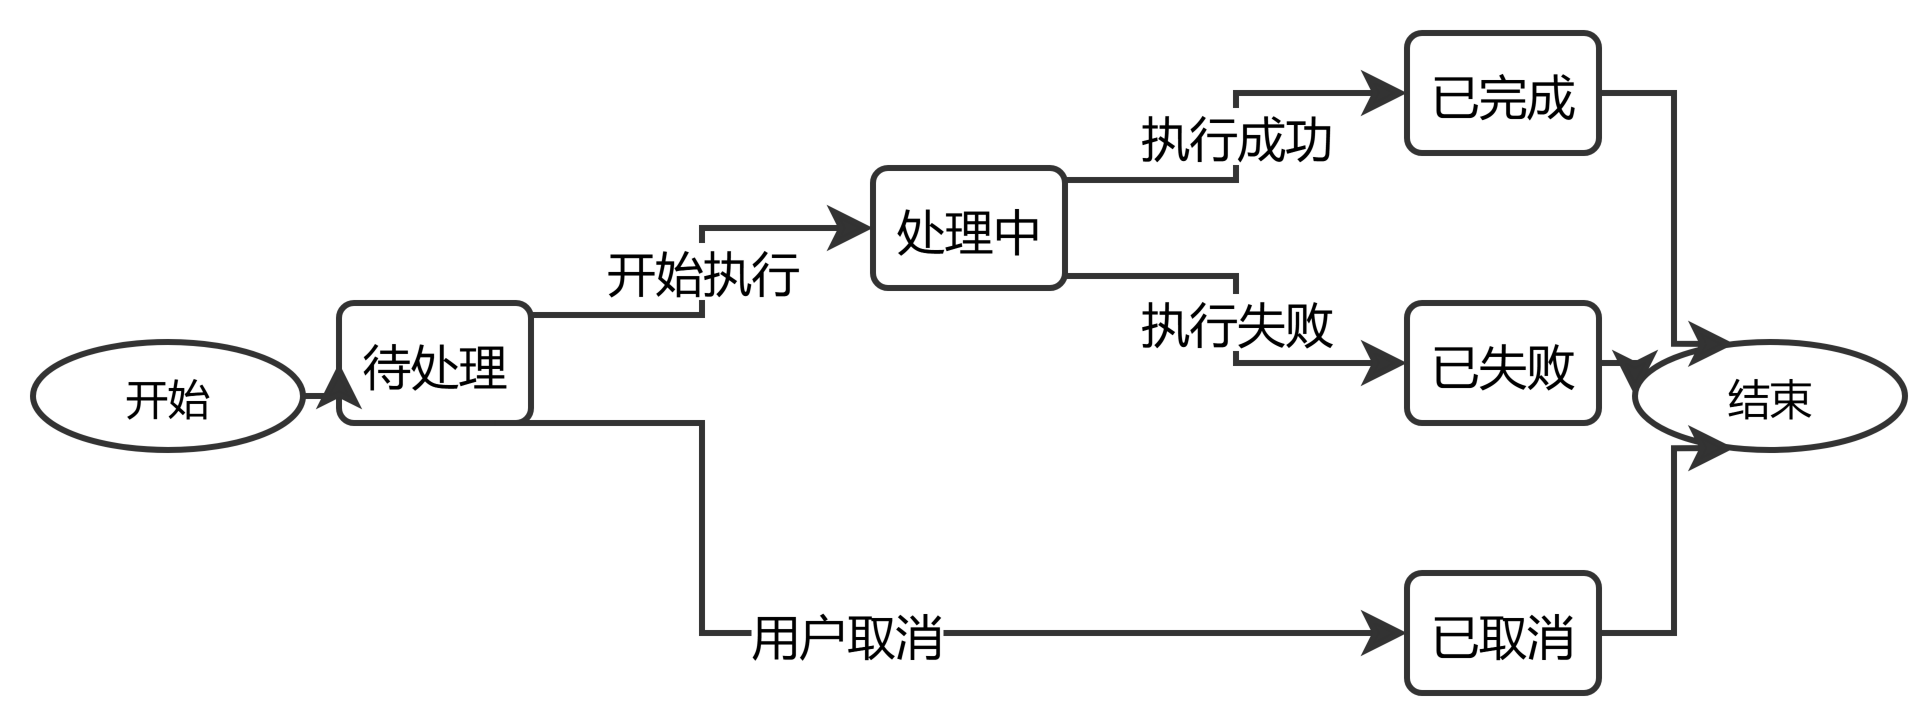

The diagram above was exported from draw.io. Its source (the exported page's mxGraphModel, read from the mxfile embedded in the PNG):
<mxGraphModel dx="-307" dy="-75" grid="0" gridSize="10" guides="1" tooltips="1" connect="1" arrows="1" fold="0" page="0" pageScale="1" pageWidth="827" pageHeight="1169" math="0" shadow="0">
  <root>
    <mxCell id="0" style="fontFamily=Microsoft YaHei;fontSize=14;fontColor=#000000;" />
    <mxCell id="1" parent="0" style="fontFamily=Microsoft YaHei;fontSize=14;fontColor=#000000;" />
    <UserObject label="开始" mermaidId="n:root_start" mermaidBaseStyle="ellipse;html=1;whiteSpace=wrap;fillColor=#ffffff;strokeColor=#333333;strokeWidth=2;fontFamily=Microsoft YaHei;fontSize=14;fontColor=#000000;align=center;verticalAlign=middle;" mermaidBaseValue="开始" id="2">
      <mxCell parent="1" style="ellipse;html=1;whiteSpace=wrap;fillColor=#ffffff;strokeColor=#333333;strokeWidth=2;fontFamily=Microsoft YaHei;fontSize=14;fontColor=#000000;align=center;verticalAlign=middle;" vertex="1">
        <mxGeometry height="36" width="90" x="-30" y="111" as="geometry" />
      </mxCell>
    </UserObject>
    <UserObject label="待处理" mermaidId="n:待处理" mermaidBaseStyle="rounded=1;absoluteArcSize=1;arcSize=10;html=1;whiteSpace=wrap;strokeWidth=2;fillColor=#ffffff;strokeColor=#333333;fontColor=#000000;fontFamily=Microsoft YaHei;fontSize=16;" mermaidBaseValue="待处理" id="3">
      <mxCell parent="1" style="rounded=1;absoluteArcSize=1;arcSize=10;html=1;whiteSpace=wrap;strokeWidth=2;fillColor=#ffffff;strokeColor=#333333;fontColor=#000000;fontFamily=Microsoft YaHei;fontSize=16;" vertex="1">
        <mxGeometry height="40" width="64" x="72" y="98" as="geometry" />
      </mxCell>
    </UserObject>
    <UserObject label="处理中" mermaidId="n:处理中" mermaidBaseStyle="rounded=1;absoluteArcSize=1;arcSize=10;html=1;whiteSpace=wrap;strokeWidth=2;fillColor=#ffffff;strokeColor=#333333;fontColor=#000000;fontFamily=Microsoft YaHei;fontSize=16;" mermaidBaseValue="处理中" id="4">
      <mxCell parent="1" style="rounded=1;absoluteArcSize=1;arcSize=10;html=1;whiteSpace=wrap;strokeWidth=2;fillColor=#ffffff;strokeColor=#333333;fontColor=#000000;fontFamily=Microsoft YaHei;fontSize=16;" vertex="1">
        <mxGeometry height="40" width="64" x="250" y="53" as="geometry" />
      </mxCell>
    </UserObject>
    <UserObject label="已完成" mermaidId="n:已完成" mermaidBaseStyle="rounded=1;absoluteArcSize=1;arcSize=10;html=1;whiteSpace=wrap;strokeWidth=2;fillColor=#ffffff;strokeColor=#333333;fontColor=#000000;fontFamily=Microsoft YaHei;fontSize=16;" mermaidBaseValue="已完成" id="5">
      <mxCell parent="1" style="rounded=1;absoluteArcSize=1;arcSize=10;html=1;whiteSpace=wrap;strokeWidth=2;fillColor=#ffffff;strokeColor=#333333;fontColor=#000000;fontFamily=Microsoft YaHei;fontSize=16;" vertex="1">
        <mxGeometry height="40" width="64" x="428" y="8" as="geometry" />
      </mxCell>
    </UserObject>
    <UserObject label="已失败" mermaidId="n:已失败" mermaidBaseStyle="rounded=1;absoluteArcSize=1;arcSize=10;html=1;whiteSpace=wrap;strokeWidth=2;fillColor=#ffffff;strokeColor=#333333;fontColor=#000000;fontFamily=Microsoft YaHei;fontSize=16;" mermaidBaseValue="已失败" id="6">
      <mxCell parent="1" style="rounded=1;absoluteArcSize=1;arcSize=10;html=1;whiteSpace=wrap;strokeWidth=2;fillColor=#ffffff;strokeColor=#333333;fontColor=#000000;fontFamily=Microsoft YaHei;fontSize=16;" vertex="1">
        <mxGeometry height="40" width="64" x="428" y="98" as="geometry" />
      </mxCell>
    </UserObject>
    <UserObject label="已取消" mermaidId="n:已取消" mermaidBaseStyle="rounded=1;absoluteArcSize=1;arcSize=10;html=1;whiteSpace=wrap;strokeWidth=2;fillColor=#ffffff;strokeColor=#333333;fontColor=#000000;fontFamily=Microsoft YaHei;fontSize=16;" mermaidBaseValue="已取消" id="7">
      <mxCell parent="1" style="rounded=1;absoluteArcSize=1;arcSize=10;html=1;whiteSpace=wrap;strokeWidth=2;fillColor=#ffffff;strokeColor=#333333;fontColor=#000000;fontFamily=Microsoft YaHei;fontSize=16;" vertex="1">
        <mxGeometry height="40" width="64" x="428" y="188" as="geometry" />
      </mxCell>
    </UserObject>
    <UserObject label="结束" mermaidId="n:root_end" mermaidBaseStyle="ellipse;html=1;whiteSpace=wrap;fillColor=#ffffff;strokeColor=#333333;strokeWidth=2;fontFamily=Microsoft YaHei;fontSize=14;fontColor=#000000;align=center;verticalAlign=middle;" mermaidBaseValue="结束" id="8">
      <mxCell parent="1" style="ellipse;html=1;whiteSpace=wrap;fillColor=#ffffff;strokeColor=#333333;strokeWidth=2;fontFamily=Microsoft YaHei;fontSize=14;fontColor=#000000;align=center;verticalAlign=middle;" vertex="1">
        <mxGeometry height="36" width="90" x="504" y="111" as="geometry" />
      </mxCell>
    </UserObject>
    <UserObject label="" mermaidId="e:root_start-&gt;待处理#0" mermaidBaseStyle="curved=0;startArrow=none;endArrow=classic;endSize=9;fillColor=none;strokeColor=#333333;exitX=1;exitY=0.5;entryX=0;entryY=0.5;fontFamily=Microsoft YaHei;fontSize=14;fontColor=#000000;strokeWidth=2;labelBackgroundColor=#ffffff;edgeStyle=orthogonalEdgeStyle;rounded=0;" mermaidBaseValue="" id="9">
      <mxCell edge="1" parent="1" source="2" style="curved=0;startArrow=none;endArrow=classic;endSize=9;fillColor=none;strokeColor=#333333;exitX=1;exitY=0.5;entryX=0;entryY=0.5;fontFamily=Microsoft YaHei;fontSize=14;fontColor=#000000;strokeWidth=2;labelBackgroundColor=#ffffff;edgeStyle=orthogonalEdgeStyle;rounded=0;" target="3">
        <mxGeometry relative="1" as="geometry">
          <Array as="points" />
        </mxGeometry>
      </mxCell>
    </UserObject>
    <UserObject label="开始执行" mermaidId="e:待处理-&gt;处理中#0" mermaidBaseStyle="curved=0;startArrow=none;endArrow=classic;endSize=9;fillColor=none;strokeColor=#333333;html=1;fontSize=16;labelBackgroundColor=#ffffff;fontFamily=Microsoft YaHei;fontColor=#000000;exitX=1;exitY=0.1;entryX=0;entryY=0.5;strokeWidth=2;edgeStyle=orthogonalEdgeStyle;rounded=0;" mermaidBaseValue="开始执行" id="10">
      <mxCell edge="1" parent="1" source="3" style="curved=0;startArrow=none;endArrow=classic;endSize=9;fillColor=none;strokeColor=#333333;html=1;fontSize=16;labelBackgroundColor=#ffffff;fontFamily=Microsoft YaHei;fontColor=#000000;exitX=1;exitY=0.1;entryX=0;entryY=0.5;strokeWidth=2;edgeStyle=orthogonalEdgeStyle;rounded=0;" target="4">
        <mxGeometry relative="1" as="geometry">
          <Array as="points">
            <mxPoint x="193" y="73" />
          </Array>
        </mxGeometry>
      </mxCell>
    </UserObject>
    <UserObject label="执行成功" mermaidId="e:处理中-&gt;已完成#0" mermaidBaseStyle="curved=0;startArrow=none;endArrow=classic;endSize=9;fillColor=none;strokeColor=#333333;html=1;fontSize=16;labelBackgroundColor=#ffffff;fontFamily=Microsoft YaHei;fontColor=#000000;exitX=1;exitY=0.1;entryX=0;entryY=0.5;strokeWidth=2;edgeStyle=orthogonalEdgeStyle;rounded=0;" mermaidBaseValue="执行成功" id="11">
      <mxCell edge="1" parent="1" source="4" style="curved=0;startArrow=none;endArrow=classic;endSize=9;fillColor=none;strokeColor=#333333;html=1;fontSize=16;labelBackgroundColor=#ffffff;fontFamily=Microsoft YaHei;fontColor=#000000;exitX=1;exitY=0.1;entryX=0;entryY=0.5;strokeWidth=2;edgeStyle=orthogonalEdgeStyle;rounded=0;" target="5">
        <mxGeometry relative="1" as="geometry">
          <Array as="points">
            <mxPoint x="371" y="28" />
          </Array>
        </mxGeometry>
      </mxCell>
    </UserObject>
    <UserObject label="执行失败" mermaidId="e:处理中-&gt;已失败#0" mermaidBaseStyle="curved=0;startArrow=none;endArrow=classic;endSize=9;fillColor=none;strokeColor=#333333;html=1;fontSize=16;labelBackgroundColor=#ffffff;fontFamily=Microsoft YaHei;fontColor=#000000;exitX=1;exitY=0.9;entryX=0;entryY=0.5;strokeWidth=2;edgeStyle=orthogonalEdgeStyle;rounded=0;" mermaidBaseValue="执行失败" id="12">
      <mxCell edge="1" parent="1" source="4" style="curved=0;startArrow=none;endArrow=classic;endSize=9;fillColor=none;strokeColor=#333333;html=1;fontSize=16;labelBackgroundColor=#ffffff;fontFamily=Microsoft YaHei;fontColor=#000000;exitX=1;exitY=0.9;entryX=0;entryY=0.5;strokeWidth=2;edgeStyle=orthogonalEdgeStyle;rounded=0;" target="6">
        <mxGeometry relative="1" as="geometry">
          <Array as="points">
            <mxPoint x="371" y="118" />
          </Array>
        </mxGeometry>
      </mxCell>
    </UserObject>
    <UserObject label="用户取消" mermaidId="e:待处理-&gt;已取消#0" mermaidBaseStyle="curved=0;startArrow=none;endArrow=classic;endSize=9;fillColor=none;strokeColor=#333333;html=1;fontSize=16;labelBackgroundColor=#ffffff;fontFamily=Microsoft YaHei;fontColor=#000000;exitX=0.81;exitY=1;entryX=0;entryY=0.5;strokeWidth=2;edgeStyle=orthogonalEdgeStyle;rounded=0;" mermaidBaseValue="用户取消" id="13">
      <mxCell edge="1" parent="1" source="3" style="curved=0;startArrow=none;endArrow=classic;endSize=9;fillColor=none;strokeColor=#333333;html=1;fontSize=16;labelBackgroundColor=#ffffff;fontFamily=Microsoft YaHei;fontColor=#000000;exitX=0.81;exitY=1;entryX=0;entryY=0.5;strokeWidth=2;edgeStyle=orthogonalEdgeStyle;rounded=0;" target="7">
        <mxGeometry relative="1" as="geometry">
          <Array as="points">
            <mxPoint x="193" y="208" />
            <mxPoint x="282" y="208" />
            <mxPoint x="371" y="208" />
          </Array>
        </mxGeometry>
      </mxCell>
    </UserObject>
    <UserObject label="" mermaidId="e:已完成-&gt;root_end#0" mermaidBaseStyle="curved=0;startArrow=none;endArrow=classic;endSize=9;fillColor=none;strokeColor=#333333;exitX=1;exitY=0.5;entryX=0.36;entryY=0;fontFamily=Microsoft YaHei;fontSize=14;fontColor=#000000;strokeWidth=2;labelBackgroundColor=#ffffff;edgeStyle=orthogonalEdgeStyle;rounded=0;" mermaidBaseValue="" id="14">
      <mxCell edge="1" parent="1" source="5" style="curved=0;startArrow=none;endArrow=classic;endSize=9;fillColor=none;strokeColor=#333333;exitX=1;exitY=0.5;entryX=0.36;entryY=0;fontFamily=Microsoft YaHei;fontSize=14;fontColor=#000000;strokeWidth=2;labelBackgroundColor=#ffffff;edgeStyle=orthogonalEdgeStyle;rounded=0;" target="8">
        <mxGeometry relative="1" as="geometry">
          <Array as="points">
            <mxPoint x="517" y="28" />
          </Array>
        </mxGeometry>
      </mxCell>
    </UserObject>
    <UserObject label="" mermaidId="e:已失败-&gt;root_end#0" mermaidBaseStyle="curved=0;startArrow=none;endArrow=classic;endSize=9;fillColor=none;strokeColor=#333333;exitX=1;exitY=0.5;entryX=0;entryY=0.5;fontFamily=Microsoft YaHei;fontSize=14;fontColor=#000000;strokeWidth=2;labelBackgroundColor=#ffffff;edgeStyle=orthogonalEdgeStyle;rounded=0;" mermaidBaseValue="" id="15">
      <mxCell edge="1" parent="1" source="6" style="curved=0;startArrow=none;endArrow=classic;endSize=9;fillColor=none;strokeColor=#333333;exitX=1;exitY=0.5;entryX=0;entryY=0.5;fontFamily=Microsoft YaHei;fontSize=14;fontColor=#000000;strokeWidth=2;labelBackgroundColor=#ffffff;edgeStyle=orthogonalEdgeStyle;rounded=0;" target="8">
        <mxGeometry relative="1" as="geometry">
          <Array as="points" />
        </mxGeometry>
      </mxCell>
    </UserObject>
    <UserObject label="" mermaidId="e:已取消-&gt;root_end#0" mermaidBaseStyle="curved=0;startArrow=none;endArrow=classic;endSize=9;fillColor=none;strokeColor=#333333;exitX=1;exitY=0.5;entryX=0.36;entryY=1;fontFamily=Microsoft YaHei;fontSize=14;fontColor=#000000;strokeWidth=2;labelBackgroundColor=#ffffff;edgeStyle=orthogonalEdgeStyle;rounded=0;" mermaidBaseValue="" id="16">
      <mxCell edge="1" parent="1" source="7" style="curved=0;startArrow=none;endArrow=classic;endSize=9;fillColor=none;strokeColor=#333333;exitX=1;exitY=0.5;entryX=0.36;entryY=1;fontFamily=Microsoft YaHei;fontSize=14;fontColor=#000000;strokeWidth=2;labelBackgroundColor=#ffffff;edgeStyle=orthogonalEdgeStyle;rounded=0;" target="8">
        <mxGeometry relative="1" as="geometry">
          <Array as="points">
            <mxPoint x="517" y="208" />
          </Array>
        </mxGeometry>
      </mxCell>
    </UserObject>
  </root>
</mxGraphModel>